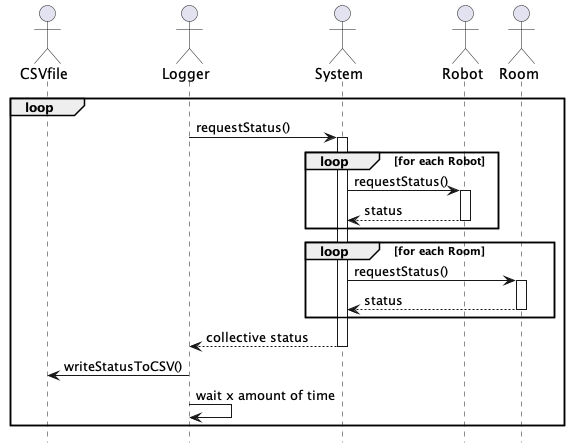

The diagram above was rendered by PlantUML. Its source (embedded in the PNG):
@startuml loggerSequence
!define CSVFILE class width 80
!define LOGGER class width 80
!define SYSTEM class width 80
!define ROBOT class width 80

actor CSVfile
actor Logger
actor System
actor Robot
actor Room

hide footbox

loop 
Logger -> System: requestStatus()
activate System
loop for each Robot
    System -> Robot: requestStatus()
    activate Robot
    Robot --> System: status
    deactivate Robot
end loop
loop for each Room
    System -> Room: requestStatus()
    activate Room
    Room --> System: status
    deactivate Room
end loop
System --> Logger: collective status
deactivate System

Logger -> CSVfile: writeStatusToCSV()

Logger -> Logger: wait x amount of time
end loop

@enduml